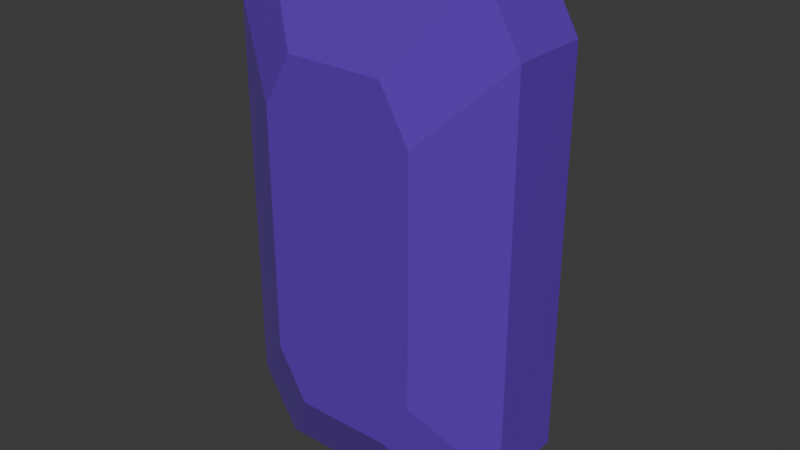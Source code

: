 # Source: Item_Gem.blend  (saved by Blender 4.3.34; exported with 4.5.12 LTS)
import bpy
from mathutils import Matrix  # noqa: F401  (used for matrix-valued properties, if any)

bpy.ops.wm.read_factory_settings(use_empty=True)
scene = bpy.context.scene
scene.name = 'Scene'

# ---- collections
col_collection = bpy.data.collections.new('Collection'); scene.collection.children.link(col_collection)

# ---- materials (node trees are filled in below, after node groups)
mat_gem = bpy.data.materials.new('Gem')

# ---- material node trees
mat_gem.use_nodes = True; mat_gem.node_tree.nodes.clear()
_N = mat_gem.node_tree.nodes; _L = mat_gem.node_tree.links
n0 = _N.new('ShaderNodeBsdfPrincipled'); n0.name = 'Principled BSDF'; n0.location = (10, 300)
n0.inputs[0].default_value = (0.1095, 0.02829, 0.4162, 1.0)
n0.inputs[2].default_value = 0.0
n0.inputs[27].default_value = (0.1095, 0.02843, 0.4179, 1.0)
n0.inputs[28].default_value = 0.1
n1 = _N.new('ShaderNodeOutputMaterial'); n1.name = 'Material Output'; n1.location = (300, 300)
_L.new(n0.outputs[0], n1.inputs[0])
n1.is_active_output = True

# ---- world
world_world = bpy.data.worlds.new('World'); scene.world = world_world
world_world.use_nodes = True; world_world.node_tree.nodes.clear()
_N = world_world.node_tree.nodes; _L = world_world.node_tree.links
n0 = _N.new('ShaderNodeOutputWorld'); n0.name = 'World Output'; n0.location = (300, 300)
n1 = _N.new('ShaderNodeBackground'); n1.name = 'Background'; n1.location = (10, 300)
n1.inputs[0].default_value = (0.05088, 0.05088, 0.05088, 1.0)
_L.new(n1.outputs[0], n0.inputs[0])
n0.is_active_output = True
world_world.color = (0.05088, 0.05088, 0.05088)
world_world.sun_shadow_jitter_overblur = 0.0

# ---- meshes
me_cube_001 = bpy.data.meshes.new('Cube.001')
me_cube_001.from_pydata([(-0.5271, -2.129, -0.4661), (-0.3296, -2.129, -0.665), (-0.3296, -2.129, 0.665), (-0.5271, -2.129, 0.4661), (-0.3296, 2.129, -0.665), (-0.5271, 2.129, -0.4661), (-0.5271, 2.129, 0.4661), (-0.3296, 2.129, 0.665), (0.3296, -2.129, -0.665), (0.5271, -2.129, -0.4661), (0.5271, -2.129, 0.4661), (0.3296, -2.129, 0.665), (0.5271, 2.129, -0.4661), (0.3296, 2.129, -0.665), (0.3296, 2.129, 0.665), (0.5271, 2.129, 0.4661), (-0.746, -1.0, -1.0), (-1.0, -1.0, -0.7511), (-1.0, -1.0, 0.7511), (-0.746, -1.0, 1.0), (-0.746, 1.0, 1.0), (-1.0, 1.0, 0.7511), (-1.0, 1.0, -0.7511), (-0.746, 1.0, -1.0), (0.746, 1.0, -1.0), (1.0, 1.0, -0.7511), (1.0, 1.0, 0.7511), (0.746, 1.0, 1.0), (0.746, -1.0, 1.0), (1.0, -1.0, 0.7511), (1.0, -1.0, -0.7511), (0.746, -1.0, -1.0)], [], [(27, 20, 19, 28), (4, 13, 24, 23), (8, 1, 16, 31), (17, 18, 21, 22), (25, 26, 29, 30), (8, 9, 10, 11, 2, 3, 0, 1), (4, 5, 6, 7, 14, 15, 12, 13), (14, 7, 20, 27), (10, 9, 30, 29), (23, 24, 31, 16), (12, 15, 26, 25), (2, 11, 28, 19), (6, 5, 22, 21), (23, 16, 17, 22), (19, 20, 21, 18), (31, 24, 25, 30), (27, 28, 29, 26), (16, 1, 0, 17), (2, 19, 18, 3), (20, 7, 6, 21), (4, 23, 22, 5), (12, 25, 24, 13), (26, 15, 14, 27), (28, 11, 10, 29), (8, 31, 30, 9), (0, 3, 18, 17)])
_uv = me_cube_001.uv_layers.new(name='UVMap')
_uv.uv.foreach_set('vector', [0.6567, 0.5, 0.8433, 0.5, 0.8433, 0.75, 0.6567, 0.75, 0.396, 0.3099, 0.396, 0.4401, 0.375, 0.4683, 0.375, 0.2817, 0.396, 0.8099, 0.396, 0.9401, 0.375, 0.9683, 0.375, 0.7817, 0.4061, 0.0, 0.5939, 0.0, 0.5939, 0.25, 0.4061, 0.25, 0.4061, 0.5, 0.5939, 0.5, 0.5939, 0.75, 0.4061, 0.75, 0.396, 0.8099, 0.4271, 0.771, 0.5729, 0.771, 0.604, 0.8099, 0.604, 0.9401, 0.5729, 0.979, 0.4271, 0.979, 0.396, 0.9401, 0.396, 0.3099, 0.4271, 0.271, 0.5729, 0.271, 0.604, 0.3099, 0.604, 0.4401, 0.5729, 0.479, 0.4271, 0.479, 0.396, 0.4401, 0.604, 0.4401, 0.604, 0.3099, 0.625, 0.2817, 0.625, 0.4683, 0.5729, 0.771, 0.4271, 0.771, 0.4061, 0.75, 0.5939, 0.75, 0.1567, 0.5, 0.3433, 0.5, 0.3433, 0.75, 0.1567, 0.75, 0.4271, 0.479, 0.5729, 0.479, 0.5939, 0.5, 0.4061, 0.5, 0.604, 0.9401, 0.604, 0.8099, 0.625, 0.7817, 0.625, 0.9683, 0.5729, 0.271, 0.4271, 0.271, 0.4061, 0.25, 0.5939, 0.25, 0.1567, 0.5, 0.1567, 0.75, 0.125, 0.75, 0.125, 0.5, 0.625, 0.0, 0.625, 0.25, 0.5939, 0.25, 0.5939, 0.0, 0.3433, 0.75, 0.3433, 0.5, 0.4061, 0.5, 0.4061, 0.75, 0.6567, 0.5, 0.6567, 0.75, 0.5939, 0.75, 0.5939, 0.5, 0.375, 0.9683, 0.396, 0.9401, 0.4271, 0.979, 0.4061, 1.0, 0.604, 0.9401, 0.625, 0.9683, 0.5939, 1.0, 0.5729, 0.979, 0.625, 0.2817, 0.604, 0.3099, 0.5729, 0.271, 0.5939, 0.25, 0.396, 0.3099, 0.375, 0.2817, 0.4061, 0.25, 0.4271, 0.271, 0.4271, 0.479, 0.4061, 0.5, 0.375, 0.4683, 0.396, 0.4401, 0.5939, 0.5, 0.5729, 0.479, 0.604, 0.4401, 0.625, 0.4683, 0.625, 0.7817, 0.604, 0.8099, 0.5729, 0.771, 0.5939, 0.75, 0.396, 0.8099, 0.375, 0.7817, 0.4061, 0.75, 0.4271, 0.771, 0.4271, 0.979, 0.5729, 0.979, 0.5939, 1.0, 0.4061, 1.0])
me_cube_001.materials.append(mat_gem)
me_cube_001.update()

# ---- objects
ob_gem_rigid = bpy.data.objects.new('Gem-rigid', me_cube_001)

# ---- transforms, parenting, visibility, modifiers, constraints
ob_gem_rigid.location = (0.0, 0.0, 0.0)
ob_gem_rigid.scale = (0.07084, 0.01881, 0.1249)

# ---- collection membership
col_collection.objects.link(ob_gem_rigid)

# ---- scene / render settings (as saved in the file)
scene.frame_start = 1; scene.frame_end = 250; scene.frame_set(1)
scene.render.engine = 'BLENDER_EEVEE_NEXT'
bpy.context.view_layer.update()

# ---- added for rendering (the .blend has no active camera and no usable light): camera, sun
cam_auto = bpy.data.cameras.new('AutoCamera')
cam_auto.lens = 50.0
cam_auto.sensor_width = 36.0
cam_auto.clip_end = 1000.0
ob_auto_camera = bpy.data.objects.new('AutoCamera', cam_auto)
scene.collection.objects.link(ob_auto_camera)
ob_auto_camera.location = (0.275884, -0.33106, 0.220707)
ob_auto_camera.rotation_euler = (1.09748, -7.21219e-08, 0.694738)
scene.camera = ob_auto_camera
light_auto_sun = bpy.data.lights.new('AutoSun', 'SUN')
light_auto_sun.energy = 3.0
light_auto_sun.angle = 0.0523599
ob_auto_sun = bpy.data.objects.new('AutoSun', light_auto_sun)
scene.collection.objects.link(ob_auto_sun)
ob_auto_sun.rotation_euler = (0.872665, 0.174533, 0.523599)
bpy.context.view_layer.update()
